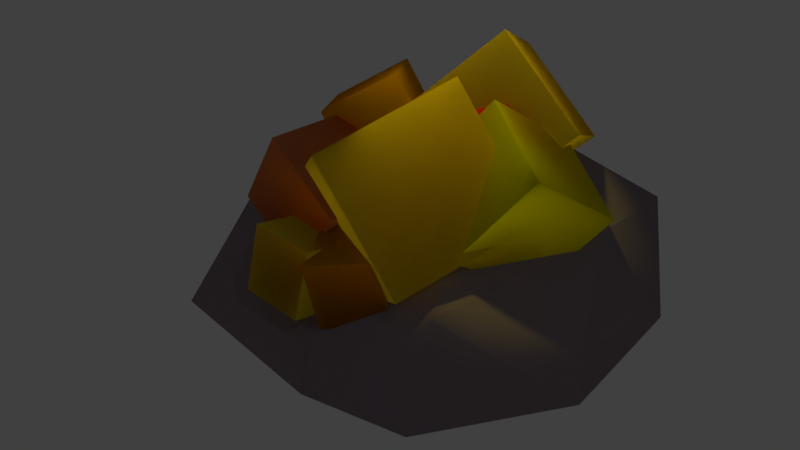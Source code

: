 # Source: cementia_ore.blend  (saved by Blender 2.79.0; exported with 4.5.12 LTS)
import bpy
from mathutils import Matrix  # noqa: F401  (used for matrix-valued properties, if any)

bpy.ops.wm.read_factory_settings(use_empty=True)
scene = bpy.context.scene
scene.name = 'Scene'

# ---- collections
col_collection_1 = bpy.data.collections.new('Collection 1'); scene.collection.children.link(col_collection_1)

# ---- images (referenced by path relative to the original .blend; pixels are not part of the script)
import os
ASSET_DIR = os.environ.get("B2B_ASSET_DIR", "")  # directory of the original .blend (textures are referenced by path, not embedded)
HERE = os.path.dirname(os.path.abspath(__file__))  # packed textures are extracted next to this script under _unpacked/

def load_image(name, relpath, width, height, colorspace="sRGB"):
    """Load a texture the original file referenced (path relative to the .blend, or extracted next to this script)."""
    p = next((c for c in (os.path.join(HERE, relpath), os.path.join(ASSET_DIR, relpath)) if relpath and os.path.exists(c)), "")
    if p:
        img = bpy.data.images.load(p, check_existing=True)
        img.name = name
    else:  # same state as the original file: an image datablock whose file is absent (Cycles renders it pink)
        img = bpy.data.images.new(name, width, height)
        img.source = "FILE"
        img.filepath = "//" + (relpath or name)
    img.colorspace_settings.name = colorspace
    return img
img_texture = load_image('texture', 'cementia.png', 1024, 1024, 'sRGB')

# ---- materials (node trees are filled in below, after node groups)
mat_material_003 = bpy.data.materials.new('Material.003')
mat_material_003.alpha_threshold = 0.0
mat_material_003.diffuse_color = (0.9131, 0.7835, 0.1329, 1.0)
mat_material_003.roughness = 0.5
mat_material_003.line_color = (0.0, 0.0, 0.0, 1.0)
mat_material_011 = bpy.data.materials.new('Material.011')
mat_material_011.alpha_threshold = 0.0
mat_material_011.diffuse_color = (0.2266, 0.1822, 0.2064, 1.0)
mat_material_011.roughness = 0.5
mat_material = bpy.data.materials.new('Material')
mat_material.alpha_threshold = 0.0
mat_material.diffuse_color = (0.7991, 0.5395, 0.02956, 1.0)
mat_material.roughness = 0.5
mat_material.line_color = (0.0, 0.0, 0.0, 1.0)
mat_material_001 = bpy.data.materials.new('Material.001')
mat_material_001.alpha_threshold = 0.0
mat_material_001.diffuse_color = (0.7991, 0.5395, 0.02956, 1.0)
mat_material_001.roughness = 0.5
mat_material_001.line_color = (0.0, 0.0, 0.0, 1.0)
mat_material_002 = bpy.data.materials.new('Material.002')
mat_material_002.alpha_threshold = 0.0
mat_material_002.diffuse_color = (0.9114, 0.7845, 0.1342, 1.0)
mat_material_002.roughness = 0.5
mat_material_002.line_color = (0.0, 0.0, 0.0, 1.0)
mat_material_004 = bpy.data.materials.new('Material.004')
mat_material_004.alpha_threshold = 0.0
mat_material_004.diffuse_color = (0.7991, 0.159, 0.02315, 1.0)
mat_material_004.roughness = 0.5
mat_material_004.line_color = (0.0, 0.0, 0.0, 1.0)
mat_material_005 = bpy.data.materials.new('Material.005')
mat_material_005.alpha_threshold = 0.0
mat_material_005.diffuse_color = (0.9131, 0.7835, 0.1329, 1.0)
mat_material_005.roughness = 0.5
mat_material_005.line_color = (0.0, 0.0, 0.0, 1.0)
mat_material_008 = bpy.data.materials.new('Material.008')
mat_material_008.alpha_threshold = 0.0
mat_material_008.diffuse_color = (0.8, 0.5372, 0.02941, 1.0)
mat_material_008.roughness = 0.5
mat_material_007 = bpy.data.materials.new('Material.007')
mat_material_007.alpha_threshold = 0.0
mat_material_007.diffuse_color = (0.8, 0.1592, 0.02286, 1.0)
mat_material_007.roughness = 0.5
mat_material_007.line_color = (0.0, 0.0, 0.0, 1.0)
mat_material_010 = bpy.data.materials.new('Material.010')
mat_material_010.alpha_threshold = 0.0
mat_material_010.diffuse_color = (0.8, 0.5372, 0.02941, 1.0)
mat_material_010.roughness = 0.5

# ---- material node trees
mat_material_003.use_nodes = True; mat_material_003.node_tree.nodes.clear()
_N = mat_material_003.node_tree.nodes; _L = mat_material_003.node_tree.links
n0 = _N.new('ShaderNodeOutputMaterial'); n0.name = 'Material Output'; n0.location = (450, 300)
n1 = _N.new('ShaderNodeBsdfTranslucent'); n1.name = 'Translucent BSDF'; n1.location = (10, 300)
n1.inputs[0].default_value = (0.9131, 0.7835, 0.1329, 1.0)
n2 = _N.new('ShaderNodeTexImage'); n2.name = 'Image Texture'; n2.location = (189, 573)
n2.width = 140
n2.image = img_texture
_L.new(n1.outputs[0], n0.inputs[0])
n0.is_active_output = True
mat_material_011.use_nodes = True; mat_material_011.node_tree.nodes.clear()
_N = mat_material_011.node_tree.nodes; _L = mat_material_011.node_tree.links
n0 = _N.new('ShaderNodeOutputMaterial'); n0.name = 'Material Output'; n0.location = (300, 300)
n1 = _N.new('ShaderNodeBsdfDiffuse'); n1.name = 'Diffuse BSDF'; n1.location = (10, 300)
n1.inputs[0].default_value = (0.2266, 0.1822, 0.2064, 1.0)
n2 = _N.new('ShaderNodeTexImage'); n2.name = 'Image Texture'; n2.location = (168, 542)
n2.width = 140
n2.image = img_texture
_L.new(n1.outputs[0], n0.inputs[0])
n0.is_active_output = True
mat_material.use_nodes = True; mat_material.node_tree.nodes.clear()
_N = mat_material.node_tree.nodes; _L = mat_material.node_tree.links
n0 = _N.new('ShaderNodeOutputMaterial'); n0.name = 'Material Output'; n0.location = (300, 300)
n1 = _N.new('ShaderNodeBsdfTranslucent'); n1.name = 'Translucent BSDF'; n1.location = (10, 300)
n1.inputs[0].default_value = (0.7881, 0.8, 0.02461, 1.0)
n2 = _N.new('ShaderNodeTexImage'); n2.name = 'Image Texture'; n2.location = (192, 555)
n2.width = 140
n2.image = img_texture
_L.new(n1.outputs[0], n0.inputs[0])
n0.is_active_output = True
mat_material_001.use_nodes = True; mat_material_001.node_tree.nodes.clear()
_N = mat_material_001.node_tree.nodes; _L = mat_material_001.node_tree.links
n0 = _N.new('ShaderNodeOutputMaterial'); n0.name = 'Material Output'; n0.location = (300, 300)
n1 = _N.new('ShaderNodeBsdfTranslucent'); n1.name = 'Translucent BSDF'; n1.location = (10, 300)
n1.inputs[0].default_value = (0.7991, 0.5395, 0.02956, 1.0)
n2 = _N.new('ShaderNodeTexImage'); n2.name = 'Image Texture'; n2.location = (175, 544)
n2.width = 140
n2.image = img_texture
_L.new(n1.outputs[0], n0.inputs[0])
n0.is_active_output = True
mat_material_002.use_nodes = True; mat_material_002.node_tree.nodes.clear()
_N = mat_material_002.node_tree.nodes; _L = mat_material_002.node_tree.links
n0 = _N.new('ShaderNodeOutputMaterial'); n0.name = 'Material Output'; n0.location = (300, 300)
n1 = _N.new('ShaderNodeBsdfTranslucent'); n1.name = 'Translucent BSDF'; n1.location = (10, 300)
n1.inputs[0].default_value = (0.9114, 0.7845, 0.1342, 1.0)
n2 = _N.new('ShaderNodeTexImage'); n2.name = 'Image Texture'; n2.location = (181, 550)
n2.width = 140
n2.image = img_texture
_L.new(n1.outputs[0], n0.inputs[0])
n0.is_active_output = True
mat_material_004.use_nodes = True; mat_material_004.node_tree.nodes.clear()
_N = mat_material_004.node_tree.nodes; _L = mat_material_004.node_tree.links
n0 = _N.new('ShaderNodeOutputMaterial'); n0.name = 'Material Output'; n0.location = (300, 300)
n1 = _N.new('ShaderNodeBsdfTranslucent'); n1.name = 'Translucent BSDF'; n1.location = (10, 300)
n1.inputs[0].default_value = (0.7991, 0.452, 0.2738, 1.0)
n2 = _N.new('ShaderNodeTexImage'); n2.name = 'Image Texture'; n2.location = (188, 546)
n2.width = 140
n2.image = img_texture
_L.new(n1.outputs[0], n0.inputs[0])
n0.is_active_output = True
mat_material_005.use_nodes = True; mat_material_005.node_tree.nodes.clear()
_N = mat_material_005.node_tree.nodes; _L = mat_material_005.node_tree.links
n0 = _N.new('ShaderNodeOutputMaterial'); n0.name = 'Material Output'; n0.location = (300, 300)
n1 = _N.new('ShaderNodeBsdfTranslucent'); n1.name = 'Translucent BSDF'; n1.location = (10, 300)
n1.inputs[0].default_value = (0.9131, 0.7835, 0.1329, 1.0)
n2 = _N.new('ShaderNodeTexImage'); n2.name = 'Image Texture'; n2.location = (155, 594)
n2.width = 140
n2.image = img_texture
_L.new(n1.outputs[0], n0.inputs[0])
n0.is_active_output = True
mat_material_008.use_nodes = True; mat_material_008.node_tree.nodes.clear()
_N = mat_material_008.node_tree.nodes; _L = mat_material_008.node_tree.links
n0 = _N.new('ShaderNodeOutputMaterial'); n0.name = 'Material Output'; n0.location = (300, 300)
n1 = _N.new('ShaderNodeBsdfTranslucent'); n1.name = 'Translucent BSDF'; n1.location = (10, 300)
n1.inputs[0].default_value = (0.8, 0.5372, 0.02941, 1.0)
n2 = _N.new('ShaderNodeTexImage'); n2.name = 'Image Texture'; n2.location = (172, 542)
n2.width = 140
n2.image = img_texture
_L.new(n1.outputs[0], n0.inputs[0])
n0.is_active_output = True
mat_material_007.use_nodes = True; mat_material_007.node_tree.nodes.clear()
_N = mat_material_007.node_tree.nodes; _L = mat_material_007.node_tree.links
n0 = _N.new('ShaderNodeOutputMaterial'); n0.name = 'Material Output'; n0.location = (300, 300)
n1 = _N.new('ShaderNodeBsdfTranslucent'); n1.name = 'Translucent BSDF'; n1.location = (10, 300)
n1.inputs[0].default_value = (0.8, 0.1592, 0.02286, 1.0)
n2 = _N.new('ShaderNodeTexImage'); n2.name = 'Image Texture'; n2.location = (188, 526)
n2.width = 140
n2.image = img_texture
_L.new(n1.outputs[0], n0.inputs[0])
n0.is_active_output = True
mat_material_010.use_nodes = True; mat_material_010.node_tree.nodes.clear()
_N = mat_material_010.node_tree.nodes; _L = mat_material_010.node_tree.links
n0 = _N.new('ShaderNodeOutputMaterial'); n0.name = 'Material Output'; n0.location = (300, 300)
n1 = _N.new('ShaderNodeBsdfTranslucent'); n1.name = 'Translucent BSDF'; n1.location = (10, 300)
n1.inputs[0].default_value = (0.8, 0.5372, 0.02941, 1.0)
n2 = _N.new('ShaderNodeTexImage'); n2.name = 'Image Texture'; n2.location = (179, 572)
n2.width = 140
n2.image = img_texture
_L.new(n1.outputs[0], n0.inputs[0])
n0.is_active_output = True

# ---- world
world_world = bpy.data.worlds.new('World'); scene.world = world_world
world_world.color = (0.05088, 0.05088, 0.05088)
world_world.use_sun_shadow = False
world_world.sun_shadow_jitter_overblur = 0.0
world_world.cycles.sampling_method = 'MANUAL'

# ---- cameras
cam_camera = bpy.data.cameras.new('Camera')
cam_camera.clip_end = 100.0
cam_camera.lens = 35.0
cam_camera.sensor_width = 32.0
cam_camera.sensor_height = 18.0
cam_camera.ortho_scale = 7.314
cam_camera.dof.focus_distance = 0.0

# ---- lights
light_area = bpy.data.lights.new('Area', 'SPOT')
light_area.color = (1.0, 0.8615, 0.07923)
light_area.transmission_factor = 0.0
light_area.energy = 498.1
light_area.shadow_buffer_clip_start = 0.5
light_area.shadow_soft_size = 0.202
light_area.shadow_maximum_resolution = 0.006
light_area.use_absolute_resolution = True
light_area.cycles.max_bounces = 905
light_lamp_001 = bpy.data.lights.new('Lamp.001', 'POINT')
light_lamp_001.transmission_factor = 0.0
light_lamp_001.cutoff_distance = 30.0
light_lamp_001.energy = 100.0
light_lamp_001.shadow_buffer_clip_start = 1.001
light_lamp_001.shadow_soft_size = 0.1
light_lamp_001.shadow_maximum_resolution = 0.006
light_lamp_001.use_absolute_resolution = True
light_lamp_002 = bpy.data.lights.new('Lamp.002', 'POINT')
light_lamp_002.transmission_factor = 0.0
light_lamp_002.cutoff_distance = 30.0
light_lamp_002.energy = 100.0
light_lamp_002.shadow_buffer_clip_start = 1.001
light_lamp_002.shadow_soft_size = 0.1
light_lamp_002.shadow_maximum_resolution = 0.006
light_lamp_002.use_absolute_resolution = True

# ---- meshes
me_cube_003 = bpy.data.meshes.new('Cube.003')
me_cube_003.from_pydata([(1.0, 1.0, -1.0), (1.0, -1.0, -1.0), (-1.0, -1.0, -1.0), (-1.0, 1.0, -1.0), (1.0, 1.0, 1.0), (1.0, -1.0, 1.0), (-1.0, -1.0, 1.0), (-1.0, 1.0, 1.0), (3.513, -1.9, -1.15), (0.3282, -3.156, 1.123), (-2.496, -1.519, -0.0578), (-1.748, 1.106, -3.051), (2.102, 0.1237, -2.926), (1.762, -1.613, 0.5913), (-0.7102, -1.394, 0.9207), (-1.023, 0.1196, -0.4464), (-0.2887, 1.246, -2.004), (2.534, -0.4729, -0.9708), (0.7023, -0.04945, 0.2824), (-0.351, 1.024, -3.332), (-3.229, 0.1631, -1.7), (-1.218, 0.3854, -1.149), (-1.652, -2.461, 0.8331), (2.009, -2.973, 0.4858), (2.219, -0.3997, 0.03622), (1.878, -1.471, 1.003), (0.7297, -1.871, 0.1547), (1.071, -0.8002, -0.8123), (1.345, 0.5443, 0.7735), (1.004, -0.5268, 1.741), (-0.1444, -0.9272, 0.8919), (0.1967, 0.1438, -0.0751), (1.225, 1.731, -1.477), (1.26, 0.5575, -1.701), (0.1866, 0.6259, -2.223), (0.1522, 1.799, -1.999), (0.6998, 1.514, -0.425), (0.7342, 0.341, -0.6495), (-0.3388, 0.4094, -1.172), (-0.3732, 1.583, -0.9471), (2.113, 1.283, 0.2261), (2.919, 1.053, -1.247), (1.431, 0.835, -2.028), (0.6246, 1.065, -0.5543), (2.197, -0.382, 0.5317), (3.003, -0.6119, -0.9416), (1.514, -0.8301, -1.722), (0.7084, -0.6003, -0.2487), (-0.5505, 0.9616, -2.202), (-0.455, -0.3571, -1.743), (-1.705, -0.2328, -1.126), (-1.8, 1.086, -1.585), (0.07192, 1.414, -1.033), (0.1674, 0.09487, -0.5741), (-1.083, 0.2192, 0.04323), (-1.178, 1.538, -0.4157), (-0.8387, -0.191, -0.2604), (-1.362, -0.8869, -0.6711), (-1.7, -0.254, -1.313), (-1.176, 0.4419, -0.9027), (-1.573, 0.01439, 0.3276), (-2.097, -0.6814, -0.0831), (-2.434, -0.04852, -0.7254), (-1.91, 0.6473, -0.3148), (-0.3986, -0.1776, 0.06022), (-0.5597, -1.009, -0.3979), (-1.336, -0.6262, -0.8196), (-1.175, 0.2052, -0.3614), (-0.9448, -0.4765, 0.7946), (-1.106, -1.308, 0.3364), (-1.882, -0.925, -0.0852), (-1.721, -0.0937, 0.373), (2.058, 0.325, -0.1621), (1.694, -0.8093, -0.2603), (1.023, -0.5123, -1.204), (1.387, 0.622, -1.105), (1.139, 0.5569, 0.5655), (0.7749, -0.5774, 0.4673), (0.1034, -0.2804, -0.4759), (0.4672, 0.8539, -0.3777), (2.106, 0.9018, -1.535), (2.423, 0.1911, -1.612), (2.128, 0.1373, -2.334), (1.81, 0.8481, -2.257), (1.455, 0.5795, -1.245), (1.772, -0.1312, -1.322), (1.477, -0.185, -2.044), (1.159, 0.5257, -1.967)], [], [(0, 1, 2, 3), (4, 7, 6, 5), (0, 4, 5, 1), (1, 5, 6, 2), (2, 6, 7, 3), (4, 0, 3, 7), (8, 12, 17), (9, 23, 13), (10, 22, 14), (11, 20, 21), (12, 19, 16), (8, 17, 13), (9, 13, 14), (10, 14, 15), (11, 21, 15, 16), (12, 16, 17), (13, 17, 18), (14, 13, 18), (15, 14, 18), (16, 15, 18), (17, 16, 18), (8, 23, 9, 22, 10, 20, 11, 19, 12), (16, 19, 11), (21, 20, 10, 15), (14, 22, 9), (13, 23, 8), (24, 25, 26, 27), (28, 31, 30, 29), (24, 28, 29, 25), (25, 29, 30, 26), (26, 30, 31, 27), (28, 24, 27, 31), (32, 33, 34, 35), (36, 39, 38, 37), (32, 36, 37, 33), (33, 37, 38, 34), (34, 38, 39, 35), (36, 32, 35, 39), (40, 41, 42, 43), (44, 47, 46, 45), (40, 44, 45, 41), (41, 45, 46, 42), (42, 46, 47, 43), (44, 40, 43, 47), (48, 49, 50, 51), (52, 55, 54, 53), (48, 52, 53, 49), (49, 53, 54, 50), (50, 54, 55, 51), (52, 48, 51, 55), (56, 57, 58, 59), (60, 63, 62, 61), (56, 60, 61, 57), (57, 61, 62, 58), (58, 62, 63, 59), (60, 56, 59, 63), (64, 65, 66, 67), (68, 71, 70, 69), (64, 68, 69, 65), (65, 69, 70, 66), (66, 70, 71, 67), (68, 64, 67, 71), (72, 73, 74, 75), (76, 79, 78, 77), (72, 76, 77, 73), (73, 77, 78, 74), (74, 78, 79, 75), (76, 72, 75, 79), (80, 81, 82, 83), (84, 87, 86, 85), (80, 84, 85, 81), (81, 85, 86, 82), (82, 86, 87, 83), (84, 80, 83, 87)])
me_cube_003.polygons.foreach_set('material_index', [0, 0, 0, 0, 0, 0, 1, 1, 1, 1, 1, 1, 1, 1, 1, 1, 1, 1, 1, 1, 1, 1, 1, 1, 1, 1, 2, 2, 2, 2, 2, 2, 3, 3, 3, 3, 3, 3, 4, 4, 4, 4, 4, 4, 5, 5, 5, 5, 5, 5, 6, 6, 6, 6, 6, 6, 7, 7, 7, 7, 7, 7, 8, 8, 8, 8, 8, 8, 9, 9, 9, 9, 9, 9])
_uv = me_cube_003.uv_layers.new(name='UVMap')
_uv.uv.foreach_set('vector', [0.1724, 0.576, 0.02962, 0.576, 0.0, 0.4793, 0.1428, 0.4793, 0.4103, 0.6112, 0.2959, 0.6533, 0.2959, 0.5213, 0.4103, 0.4793, 0.1724, 0.576, 0.1468, 0.6875, 0.00393, 0.6875, 0.02962, 0.576, 0.7229, 0.7105, 0.6134, 0.676, 0.6134, 0.5375, 0.7229, 0.572, 0.747, 0.5364, 0.6134, 0.5375, 0.6134, 0.39, 0.747, 0.3888, 0.1724, 0.4793, 0.2959, 0.5038, 0.2959, 0.6445, 0.1724, 0.62, 0.7689, 0.2055, 0.6689, 0.3888, 0.6586, 0.2702, 0.5532, 0.0, 0.6666, 0.0554, 0.6046, 0.1265, 0.4214, 0.4982, 0.4366, 0.3888, 0.5177, 0.4222, 0.8432, 0.0, 0.8432, 0.1616, 0.7689, 0.09754, 0.6134, 0.3888, 0.6134, 0.5835, 0.5214, 0.5724, 0.7689, 0.2055, 0.6586, 0.2702, 0.6046, 0.1265, 0.5532, 0.0, 0.6046, 0.1265, 0.4393, 0.1006, 0.4214, 0.4982, 0.5177, 0.4222, 0.5214, 0.573, 0.4289, 0.7615, 0.4965, 0.6238, 0.5214, 0.573, 0.5214, 0.69, 0.6689, 0.3888, 0.4624, 0.3888, 0.6586, 0.2702, 0.6046, 0.1265, 0.6586, 0.2702, 0.4989, 0.2203, 0.4393, 0.1006, 0.6046, 0.1265, 0.4989, 0.2203, 0.4104, 0.2465, 0.4393, 0.1006, 0.4989, 0.2203, 0.4624, 0.3888, 0.4104, 0.2465, 0.4989, 0.2203, 0.6586, 0.2702, 0.4624, 0.3888, 0.4989, 0.2203, 0.4104, 0.4062, 0.2439, 0.4793, 0.1136, 0.4596, 0.008784, 0.3468, 0.0, 0.2339, 0.03379, 0.05555, 0.1863, 0.0, 0.2829, 0.03862, 0.4104, 0.1823, 0.5214, 0.5724, 0.6134, 0.5835, 0.5986, 0.6809, 0.4965, 0.6238, 0.4104, 0.6796, 0.4214, 0.4982, 0.5214, 0.573, 0.4393, 0.1006, 0.4198, 0.03415, 0.5532, 0.0, 0.6046, 0.1265, 0.6666, 0.0554, 0.7689, 0.2055, 0.3967, 0.8963, 0.2956, 0.9019, 0.2956, 0.7934, 0.3967, 0.7878, 0.612, 0.7875, 0.612, 0.8854, 0.519, 0.8594, 0.519, 0.7615, 0.9257, 0.7873, 0.8207, 0.7871, 0.8207, 0.6777, 0.9257, 0.6778, 0.2681, 0.7918, 0.2681, 0.8957, 0.1724, 0.8787, 0.1724, 0.7749, 0.8207, 0.7976, 0.9118, 0.7873, 0.9118, 0.8952, 0.8207, 0.9055, 0.519, 0.7626, 0.519, 0.8718, 0.4104, 0.8707, 0.4104, 0.7615, 0.945, 0.2578, 0.8653, 0.2428, 0.8653, 0.1616, 0.945, 0.1767, 0.7706, 0.2857, 0.7775, 0.217, 0.8653, 0.217, 0.8584, 0.2857, 0.9118, 0.9848, 0.9118, 0.9, 0.9842, 0.886, 0.9842, 0.9708, 0.9845, 0.7873, 0.9845, 0.872, 0.9118, 0.886, 0.9118, 0.8012, 0.8567, 0.1616, 0.8653, 0.217, 0.7775, 0.217, 0.7689, 0.1616, 0.1089, 0.6878, 0.1685, 0.6875, 0.1685, 0.7757, 0.1089, 0.7761, 0.1089, 0.8194, 0.0, 0.8116, 2.648e-08, 0.6875, 0.1089, 0.6952, 0.8276, 0.6568, 0.7229, 0.6777, 0.7229, 0.5585, 0.8276, 0.5375, 0.4103, 0.668, 0.4103, 0.7878, 0.2956, 0.7731, 0.2956, 0.6533, 0.2914, 0.6445, 0.2914, 0.7676, 0.1724, 0.7749, 0.1724, 0.6518, 0.8207, 0.825, 0.7229, 0.7876, 0.7229, 0.6777, 0.8207, 0.7151, 0.6134, 0.8367, 0.6134, 0.7116, 0.7145, 0.7105, 0.7145, 0.8356, 0.6134, 0.8367, 0.7073, 0.838, 0.7073, 0.9413, 0.6134, 0.94, 0.9298, 0.6396, 0.8276, 0.6423, 0.8276, 0.5402, 0.9298, 0.5375, 0.7216, 0.825, 0.8207, 0.8278, 0.8207, 0.9307, 0.7216, 0.9279, 0.9421, 0.4963, 0.8515, 0.4917, 0.8515, 0.3888, 0.9421, 0.3934, 0.1034, 0.8196, 0.1034, 0.9228, 5.297e-08, 0.9226, 0.0, 0.8194, 0.8432, 0.1054, 0.8432, 0.002185, 0.9368, 0.0, 0.9368, 0.1032, 0.8207, 0.9055, 0.8919, 0.9055, 0.8919, 0.9766, 0.8207, 0.9766, 0.9938, 0.6785, 0.9938, 0.7495, 0.9257, 0.7487, 0.9257, 0.6777, 0.2956, 0.9019, 0.3669, 0.9019, 0.3669, 0.973, 0.2956, 0.973, 0.1034, 0.8194, 0.1721, 0.821, 0.1721, 0.8918, 0.1034, 0.8901, 0.9368, 0.1595, 0.9368, 0.09379, 0.996, 0.07874, 0.996, 0.1444, 0.9962, 0.5397, 0.9962, 0.6105, 0.9298, 0.6084, 0.9298, 0.5375, 0.9981, 0.07874, 0.9368, 0.0677, 0.9368, 0.0, 0.9981, 0.01104, 0.5205, 0.9838, 0.5232, 0.9243, 0.5943, 0.9243, 0.5916, 0.9838, 2.648e-08, 0.9306, 0.0612, 0.9228, 0.0612, 0.9923, 0.0, 1.0, 0.1034, 0.9641, 0.1034, 0.8932, 0.1719, 0.8918, 0.1719, 0.9627, 0.5902, 0.8854, 0.5943, 0.9243, 0.5232, 0.9243, 0.519, 0.8854, 1.0, 0.3915, 1.0, 0.4624, 0.9421, 0.4597, 0.9421, 0.3888, 0.7689, 0.2859, 0.8571, 0.2857, 0.8571, 0.3739, 0.7689, 0.3741, 0.9433, 0.2891, 0.9433, 0.376, 0.8571, 0.3726, 0.8571, 0.2857, 0.2503, 0.8957, 0.2503, 0.9839, 0.1724, 0.9843, 0.1724, 0.8961, 0.8447, 0.5107, 0.759, 0.5107, 0.747, 0.4363, 0.8327, 0.4363, 0.8327, 0.4363, 0.747, 0.4363, 0.7658, 0.3888, 0.8515, 0.3888, 0.4879, 0.8887, 0.4879, 0.9697, 0.4104, 0.9527, 0.4104, 0.8718, 0.5914, 0.7144, 0.5807, 0.7614, 0.5258, 0.7614, 0.5365, 0.7144, 0.774, 0.9321, 0.774, 0.9897, 0.7216, 0.9883, 0.7216, 0.9307, 0.9825, 0.6665, 0.9298, 0.6724, 0.9298, 0.6164, 0.9825, 0.6105, 0.2914, 0.8957, 0.2914, 0.952, 0.2503, 0.961, 0.2503, 0.9047, 0.9421, 0.5282, 0.9421, 0.4739, 0.989, 0.4624, 0.989, 0.5167, 0.5764, 0.6809, 0.5914, 0.7144, 0.5365, 0.7144, 0.5214, 0.6809])
me_cube_003.materials.append(mat_material_003)
me_cube_003.materials.append(mat_material_011)
me_cube_003.materials.append(mat_material)
me_cube_003.materials.append(mat_material_001)
me_cube_003.materials.append(mat_material_002)
me_cube_003.materials.append(mat_material_004)
me_cube_003.materials.append(mat_material_005)
me_cube_003.materials.append(mat_material_008)
me_cube_003.materials.append(mat_material_007)
me_cube_003.materials.append(mat_material_010)
me_cube_003.use_remesh_preserve_volume = False
me_cube_003.use_remesh_preserve_attributes = False
me_cube_003.use_mirror_vertex_groups = False
me_cube_003.update()

# ---- objects
ob_area = bpy.data.objects.new('Area', light_area)
ob_camera = bpy.data.objects.new('Camera', cam_camera)
ob_lamp_001 = bpy.data.objects.new('Lamp.001', light_lamp_001)
ob_cube_003 = bpy.data.objects.new('Cube.003', me_cube_003)
ob_lamp_002 = bpy.data.objects.new('Lamp.002', light_lamp_002)

# ---- transforms, parenting, visibility, modifiers, constraints
ob_area.location = (0.2778, 0.386, 7.916)
ob_area.lineart.crease_threshold = 0.0
ob_camera.location = (-7.265, -8.236, 10.73)
ob_camera.rotation_euler = (0.8476, 0.09384, -0.7075)
ob_camera.lock_rotations_4d = False
ob_camera.empty_display_type = 'ARROWS'
ob_camera.color = (0.0, 0.0, 0.0, 0.0)
ob_camera.display_type = 'WIRE'
ob_camera.lineart.crease_threshold = 0.0
ob_lamp_001.location = (-1.575, -7.791, 12.79)
ob_lamp_001.rotation_euler = (0.6503, 0.05522, 1.866)
ob_lamp_001.lock_rotations_4d = False
ob_lamp_001.empty_display_type = 'ARROWS'
ob_lamp_001.color = (0.0, 0.0, 0.0, 0.0)
ob_lamp_001.lineart.crease_threshold = 0.0
ob_cube_003.location = (-0.6981, 0.4516, 1.811)
ob_cube_003.rotation_euler = (0.844, -0.1788, -0.238)
ob_cube_003.scale = (1.236, 1.236, 1.236)
ob_cube_003.lock_rotations_4d = False
ob_cube_003.empty_display_type = 'ARROWS'
ob_cube_003.lineart.crease_threshold = 0.0
ob_lamp_002.location = (-12.36, 12.59, 12.79)
ob_lamp_002.rotation_euler = (0.6503, 0.05522, 1.866)
ob_lamp_002.lock_rotations_4d = False
ob_lamp_002.empty_display_type = 'ARROWS'
ob_lamp_002.color = (0.0, 0.0, 0.0, 0.0)
ob_lamp_002.lineart.crease_threshold = 0.0

# ---- collection membership
col_collection_1.objects.link(ob_area)
col_collection_1.objects.link(ob_camera)
col_collection_1.objects.link(ob_lamp_001)
col_collection_1.objects.link(ob_cube_003)
col_collection_1.objects.link(ob_lamp_002)

# ---- scene / render settings (as saved in the file)
scene.camera = ob_camera
scene.frame_start = 1; scene.frame_end = 250; scene.frame_set(1)
scene.render.engine = 'CYCLES'
scene.render.resolution_percentage = 50
scene.render.dither_intensity = 0.0
scene.cycles.use_denoising = False
scene.cycles.samples = 128
scene.cycles.sampling_pattern = 'TABULATED_SOBOL'
scene.cycles.use_adaptive_sampling = False
scene.cycles.use_light_tree = False
scene.cycles.blur_glossy = 0.0
scene.cycles.sample_clamp_indirect = 0.0
scene.view_settings.view_transform = 'Standard'
bpy.context.view_layer.update()
